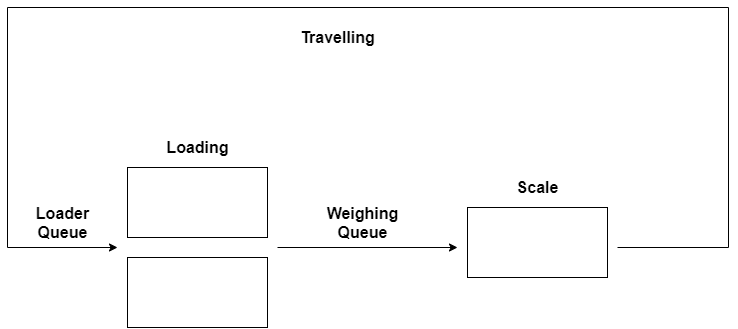

The diagram above was exported from draw.io. Its source (the exported page's mxGraphModel, read from the mxfile embedded in the PNG):
<mxGraphModel dx="1758" dy="877" grid="1" gridSize="10" guides="1" tooltips="1" connect="1" arrows="1" fold="1" page="1" pageScale="1" pageWidth="827" pageHeight="1169" math="0" shadow="0">
  <root>
    <mxCell id="0" />
    <mxCell id="1" parent="0" />
    <mxCell id="2" value="" style="rounded=0;whiteSpace=wrap;html=1;" vertex="1" parent="1">
      <mxGeometry x="80" y="680" width="140" height="70" as="geometry" />
    </mxCell>
    <mxCell id="3" value="" style="rounded=0;whiteSpace=wrap;html=1;" vertex="1" parent="1">
      <mxGeometry x="80" y="770" width="140" height="70" as="geometry" />
    </mxCell>
    <mxCell id="4" value="" style="rounded=0;whiteSpace=wrap;html=1;" vertex="1" parent="1">
      <mxGeometry x="420" y="720" width="140" height="70" as="geometry" />
    </mxCell>
    <mxCell id="5" value="" style="endArrow=classic;html=1;rounded=0;" edge="1" parent="1">
      <mxGeometry width="50" height="50" relative="1" as="geometry">
        <mxPoint x="570" y="760" as="sourcePoint" />
        <mxPoint x="70" y="760" as="targetPoint" />
        <Array as="points">
          <mxPoint x="681" y="760" />
          <mxPoint x="681" y="520" />
          <mxPoint x="-40" y="520" />
          <mxPoint x="-40" y="760" />
        </Array>
      </mxGeometry>
    </mxCell>
    <mxCell id="6" value="" style="endArrow=classic;html=1;" edge="1" parent="1">
      <mxGeometry width="50" height="50" relative="1" as="geometry">
        <mxPoint x="230" y="760" as="sourcePoint" />
        <mxPoint x="410" y="760" as="targetPoint" />
      </mxGeometry>
    </mxCell>
    <mxCell id="7" value="Loading" style="text;html=1;align=center;verticalAlign=middle;resizable=0;points=[];autosize=1;strokeColor=none;fontSize=16;fontStyle=1" vertex="1" parent="1">
      <mxGeometry x="110" y="650" width="80" height="20" as="geometry" />
    </mxCell>
    <mxCell id="8" value="Scale" style="text;html=1;align=center;verticalAlign=middle;resizable=0;points=[];autosize=1;strokeColor=none;fontSize=16;fontStyle=1" vertex="1" parent="1">
      <mxGeometry x="460" y="690" width="60" height="20" as="geometry" />
    </mxCell>
    <mxCell id="9" value="Travelling" style="text;html=1;align=center;verticalAlign=middle;resizable=0;points=[];autosize=1;strokeColor=none;fontSize=16;fontStyle=1" vertex="1" parent="1">
      <mxGeometry x="245" y="540" width="90" height="20" as="geometry" />
    </mxCell>
    <mxCell id="10" value="Loader&lt;br style=&quot;font-size: 16px;&quot;&gt;Queue" style="text;html=1;align=center;verticalAlign=middle;resizable=0;points=[];autosize=1;strokeColor=none;fontSize=16;fontStyle=1" vertex="1" parent="1">
      <mxGeometry x="-20" y="715" width="70" height="40" as="geometry" />
    </mxCell>
    <mxCell id="11" value="Weighing&lt;br style=&quot;font-size: 16px;&quot;&gt;Queue" style="text;html=1;align=center;verticalAlign=middle;resizable=0;points=[];autosize=1;strokeColor=none;fontSize=16;fontStyle=1" vertex="1" parent="1">
      <mxGeometry x="270" y="715" width="90" height="40" as="geometry" />
    </mxCell>
  </root>
</mxGraphModel>